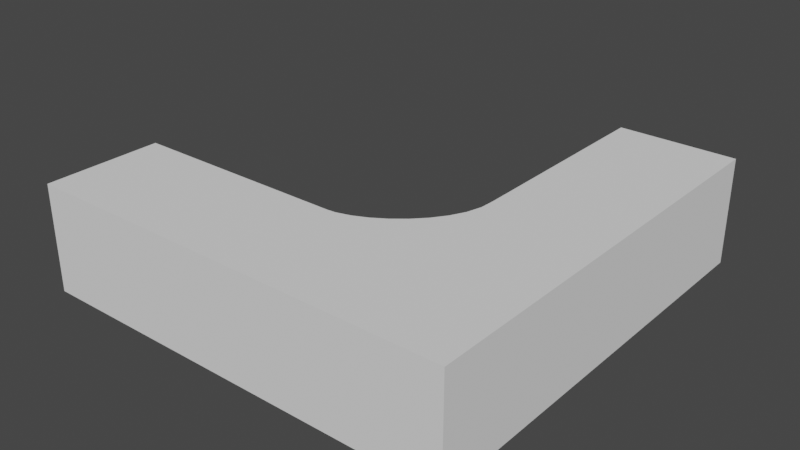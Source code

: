 # Source: Corner_Table.blend  (saved by Blender 2.81.16; exported with 4.5.12 LTS)
import bpy
from mathutils import Matrix  # noqa: F401  (used for matrix-valued properties, if any)

bpy.ops.wm.read_factory_settings(use_empty=True)
scene = bpy.context.scene
scene.name = 'Scene'

# ---- collections
col_collection = bpy.data.collections.new('Collection'); scene.collection.children.link(col_collection)

# ---- world
world_world = bpy.data.worlds.new('World'); scene.world = world_world
world_world.use_nodes = True; world_world.node_tree.nodes.clear()
_N = world_world.node_tree.nodes; _L = world_world.node_tree.links
n0 = _N.new('ShaderNodeOutputWorld'); n0.name = 'World Output'; n0.location = (300, 300)
n1 = _N.new('ShaderNodeBackground'); n1.name = 'Background'; n1.location = (10, 300)
n1.inputs[0].default_value = (0.05088, 0.05088, 0.05088, 1.0)
_L.new(n1.outputs[0], n0.inputs[0])
n0.is_active_output = True
world_world.color = (0.05088, 0.05088, 0.05088)
world_world.use_sun_shadow = False
world_world.sun_shadow_jitter_overblur = 0.0

# ---- meshes
me_cube_008 = bpy.data.meshes.new('Cube.008')
me_cube_008.from_pydata([(1.497, 3.82, -1.122), (1.497, 3.82, 0.6954), (3.497, -3.482, -1.122), (3.497, -3.482, 0.6954), (3.497, 3.82, -1.122), (3.497, 3.82, 0.6954), (-3.851, -1.482, -1.122), (-3.851, -3.482, -1.122), (-3.851, -3.482, 0.6954), (-3.851, -1.482, 0.6954), (-1.177, -3.482, -1.122), (-1.177, -1.482, -1.122), (-1.177, -3.482, 0.6954), (-1.177, -1.482, 0.6954), (1.497, 1.169, 0.6954), (3.497, 1.169, -1.122), (1.497, 1.169, -1.122), (3.497, 1.169, 0.6954), (-0.1211, -1.482, 0.6954), (1.497, 3.82, -0.2697), (-0.1211, -1.482, 0.5819), (1.497, 1.169, -0.2697), (-3.851, -3.482, 0.5821), (-1.177, -1.482, 0.5821), (1.497, 3.82, 0.5821), (3.497, 3.82, 0.5821), (3.497, -3.482, 0.5821), (-3.851, -1.482, 0.5821), (-1.177, -3.482, 0.5821), (3.497, 1.169, 0.5821), (1.497, 1.169, 0.5821), (1.497, 1.169, 0.1562), (1.497, 3.82, 0.1562), (1.497, 1.169, -0.6956), (1.497, 3.82, -0.6956), (1.497, 1.169, -0.3762), (1.497, 3.82, -0.3762), (1.497, 1.169, 0.04969), (1.497, 3.82, 0.04969), (1.497, 1.169, 0.4756), (1.497, 3.82, 0.4756), (1.497, 3.489, 0.5821), (1.497, 3.489, -1.122), (1.497, 3.489, -0.2697), (1.497, 3.489, 0.1562), (1.497, 3.489, -0.6956), (1.497, 3.489, -0.3762), (1.497, 3.489, 0.04969), (1.497, 3.489, 0.4756), (1.497, 1.498, -0.2697), (1.497, 1.498, -1.122), (1.497, 1.498, 0.1562), (1.497, 1.498, -0.6956), (1.497, 1.498, -0.3762), (1.497, 1.498, 0.04969), (1.497, 1.498, 0.4756), (1.497, 1.498, 0.5821), (-1.511, -1.482, 0.5821), (-1.511, -1.482, -1.122), (-2.18, -1.482, 0.5821), (-3.517, -1.482, 0.5821), (-3.517, -1.482, -1.122), (-1.177, -1.482, -0.2697), (-3.851, -1.482, -0.2697), (-1.511, -1.482, -0.2697), (-3.517, -1.482, -0.2697), (-1.177, -1.482, 0.1562), (-3.851, -1.482, 0.1562), (-1.511, -1.482, 0.1562), (-3.517, -1.482, 0.1562), (-1.177, -1.482, 0.4756), (-3.851, -1.482, 0.4756), (-1.511, -1.482, 0.4756), (-2.18, -1.482, 0.4756), (-3.517, -1.482, 0.4756), (-1.177, -1.482, 0.04969), (-3.851, -1.482, 0.04969), (-1.511, -1.482, 0.04969), (-3.517, -1.482, 0.04969), (-1.177, -1.482, -0.6955), (-3.851, -1.482, -0.6955), (-1.511, -1.482, -0.6955), (-3.517, -1.482, -0.6955), (-1.177, -1.482, -0.3762), (-3.851, -1.482, -0.3762), (-1.511, -1.482, -0.3762), (-3.517, -1.482, -0.3762), (-3.851, -1.482, -1.015), (-3.517, -1.482, -1.015), (1.497, 0.2069, 0.6954), (0.01822, -1.47, 0.6954), (0.2517, -1.403, 0.6954), (0.4889, -1.293, 0.6954), (0.7209, -1.146, 0.6954), (0.9385, -0.9668, 0.6954), (1.133, -0.7615, 0.6954), (1.294, -0.5355, 0.6954), (1.415, -0.2945, 0.6954), (1.484, -0.04396, 0.6954), (1.497, 0.2069, 0.5819), (0.01822, -1.47, 0.5819), (0.2517, -1.403, 0.5819), (0.4889, -1.293, 0.5819), (0.7209, -1.146, 0.5819), (0.9385, -0.9668, 0.5819), (1.133, -0.7615, 0.5819), (1.294, -0.5355, 0.5819), (1.415, -0.2945, 0.5819), (1.484, -0.04396, 0.5819)], [], [(24, 1, 5, 25), (4, 25, 29, 15), (18, 13, 12, 3, 17, 14, 89, 98, 97, 96, 95, 94, 93, 92, 91, 90), (22, 8, 9, 27), (28, 12, 8, 22), (9, 8, 12, 13), (25, 5, 17, 29), (1, 14, 17, 5), (29, 26, 2, 15), (3, 12, 28, 26), (51, 31, 39, 55), (10, 28, 23, 70, 66, 75, 62, 83, 79, 11), (60, 59, 57, 23, 13, 9, 27), (56, 30, 14, 1, 24, 41), (10, 28, 22, 7), (2, 26, 28, 10), (6, 7, 22, 27, 71, 67, 76, 63, 84, 80, 87), (29, 17, 3, 26), (15, 29, 30, 39, 31, 37, 21, 35, 33, 16), (13, 23, 20, 18), (49, 21, 37, 54), (52, 33, 35, 53), (50, 16, 33, 52), (49, 53, 35, 21), (51, 54, 37, 31), (56, 55, 39, 30), (40, 32, 44, 48), (34, 0, 42, 45), (38, 19, 43, 47), (36, 34, 45, 46), (19, 36, 46, 43), (32, 38, 47, 44), (24, 40, 48, 41), (48, 55, 56, 41), (47, 54, 51, 44), (42, 50, 52, 45), (46, 53, 49, 43), (87, 6, 61, 88), (58, 81, 82, 88, 61), (67, 69, 74, 71), (68, 66, 70, 72), (57, 72, 70, 23), (27, 71, 74, 60), (73, 72, 57, 59), (64, 62, 75, 77), (63, 65, 78, 76), (77, 68, 69, 78), (67, 76, 78, 69), (74, 73, 59, 60), (68, 77, 75, 66), (81, 79, 83, 85), (80, 82, 86, 84), (85, 64, 65, 86), (63, 84, 86, 65), (64, 85, 83, 62), (87, 88, 82, 80), (58, 11, 79, 81), (4, 0, 34, 36, 19, 38, 32, 40, 24, 25), (6, 61, 58, 11, 10, 7), (15, 16, 50, 42, 0, 4), (100, 90, 18, 20), (104, 94, 93, 103), (105, 95, 94, 104), (103, 93, 92, 102), (102, 92, 91, 101), (101, 91, 90, 100), (106, 96, 95, 105), (107, 97, 96, 106), (108, 98, 97, 107), (99, 89, 98, 108), (30, 14, 89, 99), (99, 108, 107, 106, 105, 104, 103, 102, 101, 100, 20, 23, 28, 26, 29, 30)])
_uv = me_cube_008.uv_layers.new(name='UVMap')
_uv.uv.foreach_set('vector', [0.2761, 0.7894, 0.285, 0.7894, 0.285, 0.9469, 0.2761, 0.9469, 0.715, 0.3681, 0.8486, 0.3681, 0.8486, 0.5769, 0.715, 0.5769, 0.1568, 0.2917, 0.1568, 0.3681, 3.739e-08, 0.3681, 0.0, 7.511e-08, 0.3647, 3.756e-08, 0.3647, 0.1575, 0.8592, 0.8419, 0.8772, 0.8417, 0.8968, 0.8472, 0.9157, 0.8567, 0.9335, 0.8694, 0.9496, 0.8847, 0.9636, 0.9019, 0.9752, 0.9201, 0.9838, 0.9388, 0.989, 0.9572, 0.8664, 0.5257, 0.8575, 0.5257, 0.8575, 0.3681, 0.8664, 0.3681, 0.5815, 0.5788, 0.5726, 0.5788, 0.5726, 0.3681, 0.5815, 0.3681, 0.1568, 0.5788, 7.478e-08, 0.5788, 3.739e-08, 0.3681, 0.1568, 0.3681, 0.8486, 0.3681, 0.8575, 0.3681, 0.8575, 0.5769, 0.8486, 0.5769, 0.5726, 0.1575, 0.3647, 0.1575, 0.3647, 3.756e-08, 0.5726, 0.0, 0.8486, 0.5769, 0.8486, 0.9432, 0.715, 0.9432, 0.715, 0.5769, 0.5726, 0.9469, 0.5726, 0.5788, 0.5815, 0.5788, 0.5815, 0.9469, 0.3416, 0.9704, 0.3416, 0.9963, 0.3165, 0.9963, 0.3165, 0.9704, 0.9911, 0.8407, 0.8575, 0.8407, 0.8575, 0.6832, 0.8659, 0.6832, 0.8909, 0.6832, 0.8993, 0.6832, 0.9243, 0.6832, 0.9327, 0.6832, 0.9577, 0.6832, 0.9911, 0.6832, 0.008888, 0.6051, 0.008888, 0.7104, 0.008888, 0.7631, 0.008888, 0.7894, 1.87e-08, 0.7894, 0.0, 0.5788, 0.008888, 0.5788, 0.3082, 0.9704, 0.3082, 0.9963, 0.2993, 0.9963, 0.2993, 0.7875, 0.3082, 0.7875, 0.3082, 0.8136, 0.715, 0.5788, 0.5815, 0.5788, 0.5815, 0.3681, 0.715, 0.3681, 0.715, 0.9469, 0.5815, 0.9469, 0.5815, 0.5788, 0.715, 0.5788, 1.0, 0.3681, 1.0, 0.5257, 0.8664, 0.5257, 0.8664, 0.3681, 0.8748, 0.3681, 0.8998, 0.3681, 0.9082, 0.3681, 0.9332, 0.3681, 0.9416, 0.3681, 0.9666, 0.3681, 0.9916, 0.3681, 0.8486, 0.5769, 0.8575, 0.5769, 0.8575, 0.9432, 0.8486, 0.9432, 0.8575, 0.5257, 0.9911, 0.5257, 0.9911, 0.6832, 0.9828, 0.6832, 0.9577, 0.6832, 0.9494, 0.6832, 0.9243, 0.6832, 0.916, 0.6832, 0.8909, 0.6832, 0.8575, 0.6832, 0.3097, 0.3351, 0.4272, 0.3351, 0.4274, 0.4435, 0.3097, 0.4435, 0.375, 0.9704, 0.375, 0.9963, 0.3499, 0.9963, 0.3499, 0.9704, 0.4084, 0.9704, 0.4084, 0.9963, 0.3833, 0.9963, 0.3833, 0.9704, 0.4418, 0.9704, 0.4418, 0.9963, 0.4084, 0.9963, 0.4084, 0.9704, 0.375, 0.9704, 0.3833, 0.9704, 0.3833, 0.9963, 0.375, 0.9963, 0.3416, 0.9704, 0.3499, 0.9704, 0.3499, 0.9963, 0.3416, 0.9963, 0.3082, 0.9704, 0.3165, 0.9704, 0.3165, 0.9963, 0.3082, 0.9963, 0.3165, 0.7875, 0.3416, 0.7875, 0.3416, 0.8136, 0.3165, 0.8136, 0.4084, 0.7875, 0.4418, 0.7875, 0.4418, 0.8136, 0.4084, 0.8136, 0.3499, 0.7875, 0.375, 0.7875, 0.375, 0.8136, 0.3499, 0.8136, 0.3833, 0.7875, 0.4084, 0.7875, 0.4084, 0.8136, 0.3833, 0.8136, 0.375, 0.7875, 0.3833, 0.7875, 0.3833, 0.8136, 0.375, 0.8136, 0.3416, 0.7875, 0.3499, 0.7875, 0.3499, 0.8136, 0.3416, 0.8136, 0.3082, 0.7875, 0.3165, 0.7875, 0.3165, 0.8136, 0.3082, 0.8136, 0.3165, 0.8136, 0.3165, 0.9704, 0.3082, 0.9704, 0.3082, 0.8136, 0.3499, 0.8136, 0.3499, 0.9704, 0.3416, 0.9704, 0.3416, 0.8136, 0.4418, 0.8136, 0.4418, 0.9704, 0.4084, 0.9704, 0.4084, 0.8136, 0.3833, 0.8136, 0.3833, 0.9704, 0.375, 0.9704, 0.375, 0.8136, 0.1341, 0.5788, 0.1425, 0.5788, 0.1425, 0.6051, 0.1341, 0.6051, 0.1425, 0.7631, 0.1091, 0.7631, 0.1091, 0.6051, 0.1341, 0.6051, 0.1425, 0.6051, 0.04229, 0.5788, 0.04229, 0.6051, 0.01724, 0.6051, 0.01724, 0.5788, 0.04229, 0.7631, 0.04229, 0.7894, 0.01724, 0.7894, 0.01724, 0.7631, 0.008888, 0.7631, 0.01724, 0.7631, 0.01724, 0.7894, 0.008888, 0.7894, 0.008888, 0.5788, 0.01724, 0.5788, 0.01724, 0.6051, 0.008888, 0.6051, 0.01724, 0.7104, 0.01724, 0.7631, 0.008888, 0.7631, 0.008888, 0.7104, 0.07568, 0.7631, 0.07568, 0.7894, 0.05064, 0.7894, 0.05064, 0.7631, 0.07568, 0.5788, 0.07568, 0.6051, 0.05064, 0.6051, 0.05064, 0.5788, 0.05064, 0.7631, 0.04229, 0.7631, 0.04229, 0.6051, 0.05064, 0.6051, 0.04229, 0.5788, 0.05064, 0.5788, 0.05064, 0.6051, 0.04229, 0.6051, 0.01724, 0.6051, 0.01724, 0.7104, 0.008888, 0.7104, 0.008888, 0.6051, 0.04229, 0.7631, 0.05064, 0.7631, 0.05064, 0.7894, 0.04229, 0.7894, 0.1091, 0.7631, 0.1091, 0.7894, 0.08403, 0.7894, 0.08403, 0.7631, 0.1091, 0.5788, 0.1091, 0.6051, 0.08403, 0.6051, 0.08403, 0.5788, 0.08403, 0.7631, 0.07568, 0.7631, 0.07568, 0.6051, 0.08403, 0.6051, 0.07568, 0.5788, 0.08403, 0.5788, 0.08403, 0.6051, 0.07568, 0.6051, 0.07568, 0.7631, 0.08403, 0.7631, 0.08403, 0.7894, 0.07568, 0.7894, 0.1341, 0.5788, 0.1341, 0.6051, 0.1091, 0.6051, 0.1091, 0.5788, 0.1425, 0.7631, 0.1425, 0.7894, 0.1091, 0.7894, 0.1091, 0.7631, 0.1425, 0.9469, 0.1425, 0.7894, 0.1759, 0.7894, 0.2009, 0.7894, 0.2093, 0.7894, 0.2343, 0.7894, 0.2427, 0.7894, 0.2677, 0.7894, 0.2761, 0.7894, 0.2761, 0.9469, 0.1425, 0.7894, 0.1425, 0.7631, 0.1425, 0.6051, 0.1425, 0.5788, 0.2993, 0.5788, 0.2993, 0.7894, 0.4561, 0.7875, 0.2993, 0.7875, 0.2993, 0.7616, 0.2993, 0.6049, 0.2993, 0.5788, 0.4561, 0.5788, 0.4274, 0.4581, 0.3097, 0.4581, 0.3097, 0.4435, 0.4274, 0.4435, 0.4274, 0.5671, 0.3097, 0.5671, 0.3097, 0.5396, 0.4274, 0.5396, 0.2936, 0.3606, 0.1769, 0.3606, 0.1769, 0.334, 0.2936, 0.334, 0.4274, 0.5396, 0.3097, 0.5396, 0.3097, 0.5115, 0.4274, 0.5115, 0.4274, 0.5115, 0.3097, 0.5115, 0.3097, 0.484, 0.4274, 0.484, 0.4274, 0.484, 0.3097, 0.484, 0.3097, 0.4581, 0.4274, 0.4581, 0.2936, 0.3883, 0.1769, 0.3883, 0.1769, 0.3606, 0.2936, 0.3606, 0.2936, 0.4163, 0.1769, 0.4163, 0.1769, 0.3883, 0.2936, 0.3883, 0.2936, 0.4438, 0.1769, 0.4438, 0.1769, 0.4163, 0.2936, 0.4163, 0.2936, 0.4697, 0.1769, 0.4697, 0.1769, 0.4438, 0.2936, 0.4438, 0.2934, 0.5675, 0.1769, 0.5675, 0.1769, 0.4697, 0.2936, 0.4697, 0.8615, 0.1578, 0.8421, 0.1586, 0.8225, 0.164, 0.8036, 0.1735, 0.7859, 0.1862, 0.7698, 0.2015, 0.7557, 0.2187, 0.7442, 0.237, 0.7356, 0.2556, 0.7303, 0.274, 0.7294, 0.2917, 0.7294, 0.3681, 0.5726, 0.3681, 0.5726, 1.69e-07, 0.9373, 0.0, 0.9373, 0.1575])
me_cube_008.use_remesh_fix_poles = True
me_cube_008.use_remesh_preserve_attributes = False
me_cube_008.use_mirror_vertex_groups = False
me_cube_008.update()

# ---- objects
ob_corner_table = bpy.data.objects.new('Corner Table', me_cube_008)

# ---- transforms, parenting, visibility, modifiers, constraints
ob_corner_table.location = (0.0, 0.0, 0.0)
ob_corner_table.lineart.crease_threshold = 0.0

# ---- collection membership
col_collection.objects.link(ob_corner_table)

# ---- scene / render settings (as saved in the file)
scene.frame_start = 1; scene.frame_end = 250; scene.frame_set(1)
scene.render.engine = 'BLENDER_EEVEE_NEXT'
scene.cycles.use_denoising = False
scene.cycles.samples = 128
scene.cycles.sampling_pattern = 'TABULATED_SOBOL'
scene.cycles.use_adaptive_sampling = False
scene.cycles.use_light_tree = False
scene.view_settings.view_transform = 'Filmic'
bpy.context.view_layer.update()

# ---- added for rendering (the .blend has no active camera and no usable light): camera, sun
cam_auto = bpy.data.cameras.new('AutoCamera')
cam_auto.lens = 50.0
cam_auto.sensor_width = 36.0
cam_auto.clip_end = 1000.0
ob_auto_camera = bpy.data.objects.new('AutoCamera', cam_auto)
scene.collection.objects.link(ob_auto_camera)
ob_auto_camera.location = (9.5542, -11.508, 7.5717)
ob_auto_camera.rotation_euler = (1.09748, -7.21219e-08, 0.694738)
scene.camera = ob_auto_camera
light_auto_sun = bpy.data.lights.new('AutoSun', 'SUN')
light_auto_sun.energy = 3.0
light_auto_sun.angle = 0.0523599
ob_auto_sun = bpy.data.objects.new('AutoSun', light_auto_sun)
scene.collection.objects.link(ob_auto_sun)
ob_auto_sun.rotation_euler = (0.872665, 0.174533, 0.523599)
bpy.context.view_layer.update()
